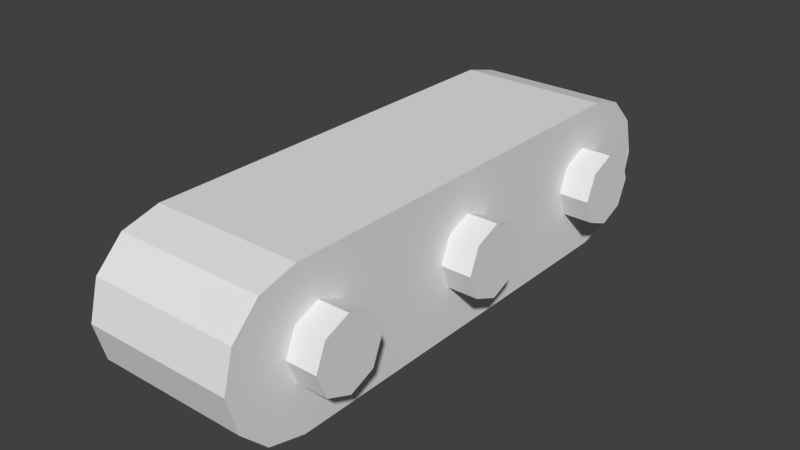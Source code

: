 # Source: Conveyor_Belt.blend  (saved by Blender 2.68.0; exported with 4.5.12 LTS)
import bpy
from mathutils import Matrix  # noqa: F401  (used for matrix-valued properties, if any)

bpy.ops.wm.read_factory_settings(use_empty=True)
scene = bpy.context.scene
scene.name = 'Scene'

# ---- collections
col_collection_1 = bpy.data.collections.new('Collection 1'); scene.collection.children.link(col_collection_1)

# ---- world
world_world = bpy.data.worlds.new('World'); scene.world = world_world
world_world.color = (0.05088, 0.05088, 0.05088)
world_world.use_sun_shadow = False
world_world.sun_shadow_jitter_overblur = 0.0
world_world.cycles.sampling_method = 'MANUAL'
world_world.cycles.sample_map_resolution = 256

# ---- meshes
me_cylinder_001 = bpy.data.meshes.new('Cylinder.001')
me_cylinder_001.from_pydata([(0.0, 1.0, -1.0), (0.0, 1.0, 1.0), (0.7071, 0.7071, -1.0), (0.7071, 0.7071, 1.0), (1.0, -4.371e-08, -1.0), (1.0, -4.371e-08, 1.0), (0.7071, -0.7071, -1.0), (0.7071, -0.7071, 1.0), (-8.742e-08, -1.0, -1.0), (-8.742e-08, -1.0, 1.0), (-0.7071, -0.7071, -1.0), (-0.7071, -0.7071, 1.0), (-1.0, 1.192e-08, -1.0), (-1.0, 1.192e-08, 1.0), (-0.7071, 0.7071, -1.0), (-0.7071, 0.7071, 1.0)], [], [(0, 1, 3, 2), (2, 3, 5, 4), (4, 5, 7, 6), (6, 7, 9, 8), (8, 9, 11, 10), (10, 11, 13, 12), (3, 1, 15, 13, 11, 9, 7, 5), (14, 15, 1, 0), (12, 13, 15, 14), (0, 2, 4, 6, 8, 10, 12, 14)])
_uv = me_cylinder_001.uv_layers.new(name='UVMap')
_uv.uv.foreach_set('vector', [0.5, 0.1562, 0.5, 0.1562, 0.5, 0.1562, 0.5, 0.1562, 0.5, 0.1562, 0.5, 0.1562, 0.5, 0.1562, 0.5, 0.1562, 0.5, 0.1562, 0.5, 0.1562, 0.5, 0.1562, 0.5, 0.1562, 0.5, 0.1562, 0.5, 0.1562, 0.5, 0.1562, 0.5, 0.1562, 0.5, 0.1562, 0.5, 0.1562, 0.5, 0.1562, 0.5, 0.1562, 0.5, 0.1562, 0.5, 0.1562, 0.5, 0.1562, 0.5, 0.1562, 0.5, 0.1562, 0.5, 0.1562, 0.5, 0.1562, 0.5, 0.1562, 0.5, 0.1562, 0.5, 0.1562, 0.5, 0.1562, 0.5, 0.1562, 0.5, 0.1562, 0.5, 0.1562, 0.5, 0.1562, 0.5, 0.1562, 0.5, 0.1562, 0.5, 0.1562, 0.5, 0.1562, 0.5, 0.1562, 0.5, 0.1562, 0.5, 0.1562, 0.5, 0.1562, 0.5, 0.1562, 0.5, 0.1562, 0.5, 0.1562, 0.5, 0.1562, 0.5, 0.1562])
me_cylinder_001.use_remesh_preserve_volume = False
me_cylinder_001.use_remesh_preserve_attributes = False
me_cylinder_001.use_mirror_vertex_groups = False
me_cylinder_001.update()
me_cylinder = bpy.data.meshes.new('Cylinder')
me_cylinder.from_pydata([(0.0, 3.713, -1.0), (0.0, 3.713, 1.0), (0.5, 3.579, -1.0), (0.5, 3.579, 1.0), (0.866, 3.213, -1.0), (0.866, 3.213, 1.0), (1.0, 2.713, -1.0), (1.0, 2.713, 1.0), (-1.0, 2.713, -1.0), (-1.0, 2.713, 1.0), (-0.866, 3.213, -1.0), (-0.866, 3.213, 1.0), (-0.5, 3.579, -1.0), (-0.5, 3.579, 1.0), (0.0, -3.713, -1.0), (0.0, -3.713, 1.0), (0.5, -3.579, -1.0), (0.5, -3.579, 1.0), (0.866, -3.213, -1.0), (0.866, -3.213, 1.0), (1.0, -2.713, -1.0), (1.0, -2.713, 1.0), (-1.0, -2.713, -1.0), (-1.0, -2.713, 1.0), (-0.866, -3.213, -1.0), (-0.866, -3.213, 1.0), (-0.5, -3.579, -1.0), (-0.5, -3.579, 1.0), (1.0, 0.0, -1.0), (1.0, 0.0, 1.0), (-1.0, 0.0, -1.0), (-1.0, 0.0, 1.0), (-5.741e-08, 3.124, -1.0), (-9.632e-09, 3.124, 1.0), (0.3418, 3.011, -1.0), (0.3418, 3.011, 1.0), (0.592, 2.703, -1.0), (0.592, 2.703, 1.0), (0.6836, 2.283, -1.0), (0.6836, 2.283, 1.0), (-0.6836, 2.283, -1.0), (-0.6836, 2.283, 1.0), (-0.592, 2.703, -1.0), (-0.592, 2.703, 1.0), (-0.3418, 3.011, -1.0), (-0.3418, 3.011, 1.0), (-5.741e-08, -3.124, -1.0), (-9.632e-09, -3.124, 1.0), (0.3418, -3.011, -1.0), (0.3418, -3.011, 1.0), (0.592, -2.703, -1.0), (0.592, -2.703, 1.0), (0.6836, -2.283, -1.0), (0.6836, -2.283, 1.0), (-0.6836, -2.283, -1.0), (-0.6836, -2.283, 1.0), (-0.592, -2.703, -1.0), (-0.592, -2.703, 1.0), (-0.3418, -3.011, -1.0), (-0.3418, -3.011, 1.0), (0.6836, 4.876e-09, -1.0), (0.6836, 4.876e-09, 1.0), (-0.6836, 4.876e-09, -1.0), (-0.6836, 4.876e-09, 1.0)], [], [(0, 1, 3, 2), (2, 3, 5, 4), (4, 5, 7, 6), (16, 14, 46, 48), (8, 9, 11, 10), (17, 19, 51, 49), (12, 13, 1, 0), (10, 11, 13, 12), (9, 8, 30, 31), (6, 7, 29, 28), (7, 5, 37, 39), (8, 10, 42, 40), (14, 16, 17, 15), (16, 18, 19, 17), (18, 20, 21, 19), (27, 15, 47, 59), (22, 24, 25, 23), (6, 28, 60, 38), (26, 14, 15, 27), (24, 26, 27, 25), (23, 31, 30, 22), (20, 28, 29, 21), (18, 16, 48, 50), (4, 6, 38, 36), (44, 32, 34, 36, 38, 40, 42), (37, 35, 33, 45, 43, 41, 39), (40, 38, 60, 62), (39, 41, 63, 61), (58, 56, 54, 52, 50, 48, 46), (51, 53, 55, 57, 59, 47, 49), (54, 62, 60, 52), (53, 61, 63, 55), (12, 0, 32, 44), (22, 30, 62, 54), (11, 9, 41, 43), (26, 24, 56, 58), (2, 4, 36, 34), (15, 17, 49, 47), (30, 8, 40, 62), (1, 13, 45, 33), (31, 23, 55, 63), (25, 27, 59, 57), (5, 3, 35, 37), (20, 18, 50, 52), (0, 2, 34, 32), (9, 31, 63, 41), (21, 29, 61, 53), (10, 12, 44, 42), (24, 22, 54, 56), (19, 21, 53, 51), (3, 1, 33, 35), (29, 7, 39, 61), (28, 20, 52, 60), (13, 11, 43, 45), (14, 26, 58, 46), (23, 25, 57, 55)])
_uv = me_cylinder.uv_layers.new(name='UVMap')
_uv.uv.foreach_set('vector', [0.5, 0.6562, 0.5, 0.6562, 0.5, 0.75, 0.5, 0.75, 0.5, 0.75, 0.5, 0.75, 0.5, 0.8438, 0.5, 0.8438, 0.5, 0.8438, 0.5, 0.8438, 0.5, 0.9375, 0.5, 0.9375, 0.5, 0.0625, 0.5, 0.0625, 0.5, 0.0625, 0.5, 0.0625, 0.5, 0.375, 0.5, 0.375, 0.5, 0.4688, 0.5, 0.4688, 0.5, 0.0625, 0.5, 0.0625, 0.5, 0.0625, 0.5, 0.0625, 0.5, 0.5625, 0.5, 0.5625, 0.5, 0.6562, 0.5, 0.6562, 0.5, 0.4688, 0.5, 0.4688, 0.5, 0.5625, 0.5, 0.5625, 0.5, 0.9688, 0.5, 0.9688, 0.5, 0.3125, 0.5, 0.3125, 0.5, 0.4062, 0.5, 0.4062, 0.5, 0.9375, 0.5, 0.9375, 0.5, 0.0625, 0.5, 0.0625, 0.5, 0.0625, 0.5, 0.0625, 0.5, 0.0625, 0.5, 0.0625, 0.5, 0.0625, 0.5, 0.0625, 0.5, 0.5625, 0.5, 0.4688, 0.5, 0.4688, 0.5, 0.5625, 0.5, 0.4688, 0.5, 0.375, 0.5, 0.375, 0.5, 0.4688, 0.5, 0.375, 0.5, 0.2812, 0.5, 0.2812, 0.5, 0.375, 0.5, 0.0625, 0.5, 0.0625, 0.5, 0.0625, 0.5, 0.0625, 0.5, 0.8438, 0.5, 0.75, 0.5, 0.75, 0.5, 0.8438, 0.5, 0.0625, 0.5, 0.0625, 0.5, 0.0625, 0.5, 0.0625, 0.5, 0.6562, 0.5, 0.5625, 0.5, 0.5625, 0.5, 0.6562, 0.5, 0.75, 0.5, 0.6562, 0.5, 0.6562, 0.5, 0.75, 0.5, 0.2812, 0.5, 0.9062, 0.5, 0.9062, 0.5, 0.2812, 0.5, 0.9688, 0.5, 0.3125, 0.5, 0.3125, 0.5, 0.9688, 0.5, 0.0625, 0.5, 0.0625, 0.5, 0.0625, 0.5, 0.0625, 0.5, 0.0625, 0.5, 0.0625, 0.5, 0.0625, 0.5, 0.0625, 0.5, 0.2188, 0.5, 0.2188, 0.5, 0.2188, 0.5, 0.2188, 0.5, 0.2188, 0.5, 0.2188, 0.5, 0.2188, 0.5, 0.2188, 0.5, 0.2188, 0.5, 0.2188, 0.5, 0.2188, 0.5, 0.2188, 0.5, 0.2188, 0.5, 0.2188, 0.5, 0.2188, 0.5, 0.2188, 0.5, 0.2188, 0.5, 0.2188, 0.5, 0.2188, 0.5, 0.2188, 0.5, 0.2188, 0.5, 0.2188, 0.5, 0.2188, 0.5, 0.2188, 0.5, 0.2188, 0.5, 0.2188, 0.5, 0.2188, 0.5, 0.2188, 0.5, 0.2188, 0.5, 0.2188, 0.5, 0.2188, 0.5, 0.2188, 0.5, 0.2188, 0.5, 0.2188, 0.5, 0.2188, 0.5, 0.2188, 0.5, 0.2188, 0.5, 0.2188, 0.5, 0.2188, 0.5, 0.2188, 0.5, 0.2188, 0.5, 0.2188, 0.5, 0.2188, 0.5, 0.2188, 0.5, 0.0625, 0.5, 0.0625, 0.5, 0.0625, 0.5, 0.0625, 0.5, 0.0625, 0.5, 0.0625, 0.5, 0.0625, 0.5, 0.0625, 0.5, 0.0625, 0.5, 0.0625, 0.5, 0.0625, 0.5, 0.0625, 0.5, 0.0625, 0.5, 0.0625, 0.5, 0.0625, 0.5, 0.0625, 0.5, 0.0625, 0.5, 0.0625, 0.5, 0.0625, 0.5, 0.0625, 0.5, 0.0625, 0.5, 0.0625, 0.5, 0.0625, 0.5, 0.0625, 0.5, 0.0625, 0.5, 0.0625, 0.5, 0.0625, 0.5, 0.0625, 0.5, 0.0625, 0.5, 0.0625, 0.5, 0.0625, 0.5, 0.0625, 0.5, 0.0625, 0.5, 0.0625, 0.5, 0.0625, 0.5, 0.0625, 0.5, 0.0625, 0.5, 0.0625, 0.5, 0.0625, 0.5, 0.0625, 0.5, 0.0625, 0.5, 0.0625, 0.5, 0.0625, 0.5, 0.0625, 0.5, 0.0625, 0.5, 0.0625, 0.5, 0.0625, 0.5, 0.0625, 0.5, 0.0625, 0.5, 0.0625, 0.5, 0.0625, 0.5, 0.0625, 0.5, 0.0625, 0.5, 0.0625, 0.5, 0.0625, 0.5, 0.0625, 0.5, 0.0625, 0.5, 0.0625, 0.5, 0.0625, 0.5, 0.0625, 0.5, 0.0625, 0.5, 0.0625, 0.5, 0.0625, 0.5, 0.0625, 0.5, 0.0625, 0.5, 0.0625, 0.5, 0.0625, 0.5, 0.0625, 0.5, 0.0625, 0.5, 0.0625, 0.5, 0.0625, 0.5, 0.0625, 0.5, 0.0625, 0.5, 0.0625, 0.5, 0.0625, 0.5, 0.0625, 0.5, 0.0625, 0.5, 0.0625, 0.5, 0.0625, 0.5, 0.0625, 0.5, 0.0625, 0.5, 0.0625, 0.5, 0.0625, 0.5, 0.0625, 0.5, 0.0625, 0.5, 0.0625, 0.5, 0.0625, 0.5, 0.0625, 0.5, 0.0625, 0.5, 0.0625, 0.5, 0.0625, 0.5, 0.0625, 0.5, 0.0625, 0.5, 0.0625, 0.5, 0.0625, 0.5, 0.0625])
me_cylinder.use_remesh_preserve_volume = False
me_cylinder.use_remesh_preserve_attributes = False
me_cylinder.use_mirror_vertex_groups = False
me_cylinder.update()
me_cylinder_002 = bpy.data.meshes.new('Cylinder.002')
me_cylinder_002.from_pydata([(0.0, 1.0, -1.0), (0.0, 1.0, 1.0), (0.7071, 0.7071, -1.0), (0.7071, 0.7071, 1.0), (1.0, -4.371e-08, -1.0), (1.0, -4.371e-08, 1.0), (0.7071, -0.7071, -1.0), (0.7071, -0.7071, 1.0), (-8.742e-08, -1.0, -1.0), (-8.742e-08, -1.0, 1.0), (-0.7071, -0.7071, -1.0), (-0.7071, -0.7071, 1.0), (-1.0, 1.192e-08, -1.0), (-1.0, 1.192e-08, 1.0), (-0.7071, 0.7071, -1.0), (-0.7071, 0.7071, 1.0)], [], [(0, 1, 3, 2), (2, 3, 5, 4), (4, 5, 7, 6), (6, 7, 9, 8), (8, 9, 11, 10), (10, 11, 13, 12), (3, 1, 15, 13, 11, 9, 7, 5), (14, 15, 1, 0), (12, 13, 15, 14), (0, 2, 4, 6, 8, 10, 12, 14)])
_uv = me_cylinder_002.uv_layers.new(name='UV coord')
_uv.uv.foreach_set('vector', [0.5, 0.1562, 0.5, 0.1562, 0.5, 0.1562, 0.5, 0.1562, 0.5, 0.1562, 0.5, 0.1562, 0.5, 0.1562, 0.5, 0.1562, 0.5, 0.1562, 0.5, 0.1562, 0.5, 0.1562, 0.5, 0.1562, 0.5, 0.1562, 0.5, 0.1562, 0.5, 0.1562, 0.5, 0.1562, 0.5, 0.1562, 0.5, 0.1562, 0.5, 0.1562, 0.5, 0.1562, 0.5, 0.1562, 0.5, 0.1562, 0.5, 0.1562, 0.5, 0.1562, 0.5, 0.1562, 0.5, 0.1562, 0.5, 0.1562, 0.5, 0.1562, 0.5, 0.1562, 0.5, 0.1562, 0.5, 0.1562, 0.5, 0.1562, 0.5, 0.1562, 0.5, 0.1562, 0.5, 0.1562, 0.5, 0.1562, 0.5, 0.1562, 0.5, 0.1562, 0.5, 0.1562, 0.5, 0.1562, 0.5, 0.1562, 0.5, 0.1562, 0.5, 0.1562, 0.5, 0.1562, 0.5, 0.1562, 0.5, 0.1562, 0.5, 0.1562, 0.5, 0.1562])
me_cylinder_002.use_remesh_preserve_volume = False
me_cylinder_002.use_remesh_preserve_attributes = False
me_cylinder_002.use_mirror_vertex_groups = False
me_cylinder_002.update()

# ---- objects
ob_cylinder_001 = bpy.data.objects.new('Cylinder.001', me_cylinder_001)
ob_cylinder = bpy.data.objects.new('Cylinder', me_cylinder)
ob_cylinder_002 = bpy.data.objects.new('Cylinder.002', me_cylinder_002)

# ---- transforms, parenting, visibility, modifiers, constraints
ob_cylinder_001.location = (0.0, 0.0, 0.0)
ob_cylinder_001.rotation_euler = (0.0, 1.571, 0.0)
ob_cylinder_001.scale = (0.477, 0.477, 1.401)
ob_cylinder_001.lineart.crease_threshold = 0.0
ob_cylinder.location = (0.0, 0.0, 0.0)
ob_cylinder.rotation_euler = (0.0, 1.571, 0.0)
ob_cylinder.lineart.crease_threshold = 0.0
ob_cylinder_002.location = (0.0, 2.439, 0.0)
ob_cylinder_002.rotation_euler = (0.0, 1.571, 0.0)
ob_cylinder_002.scale = (0.477, 0.477, 1.401)
ob_cylinder_002.lineart.crease_threshold = 0.0
_m = ob_cylinder_002.modifiers.new('Mirror', 'MIRROR')
_m.use_axis = (False, True, False)
_m.mirror_object = ob_cylinder

# ---- collection membership
col_collection_1.objects.link(ob_cylinder_001)
col_collection_1.objects.link(ob_cylinder)
col_collection_1.objects.link(ob_cylinder_002)

# ---- scene / render settings (as saved in the file)
scene.frame_start = 1; scene.frame_end = 250; scene.frame_set(1)
scene.render.engine = 'BLENDER_EEVEE_NEXT'
scene.render.image_settings.color_mode = 'RGB'
scene.render.image_settings.compression = 90
scene.render.resolution_percentage = 50
scene.render.dither_intensity = 0.0
scene.cycles.use_denoising = False
scene.cycles.samples = 10
scene.cycles.sampling_pattern = 'TABULATED_SOBOL'
scene.cycles.light_sampling_threshold = 0.0
scene.cycles.use_adaptive_sampling = False
scene.cycles.use_light_tree = False
scene.cycles.blur_glossy = 0.0
scene.cycles.volume_bounces = 1
scene.cycles.pixel_filter_type = 'GAUSSIAN'
scene.cycles.sample_clamp_indirect = 0.0
scene.view_settings.view_transform = 'Standard'
bpy.context.view_layer.update()

# ---- added for rendering (the .blend has no active camera and no usable light): camera, sun
cam_auto = bpy.data.cameras.new('AutoCamera')
cam_auto.lens = 50.0
cam_auto.sensor_width = 36.0
cam_auto.clip_end = 1000.0
ob_auto_camera = bpy.data.objects.new('AutoCamera', cam_auto)
scene.collection.objects.link(ob_auto_camera)
ob_auto_camera.location = (7.57287, -9.08744, 6.0583)
ob_auto_camera.rotation_euler = (1.09748, -7.21219e-08, 0.694738)
scene.camera = ob_auto_camera
light_auto_sun = bpy.data.lights.new('AutoSun', 'SUN')
light_auto_sun.energy = 3.0
light_auto_sun.angle = 0.0523599
ob_auto_sun = bpy.data.objects.new('AutoSun', light_auto_sun)
scene.collection.objects.link(ob_auto_sun)
ob_auto_sun.rotation_euler = (0.872665, 0.174533, 0.523599)
bpy.context.view_layer.update()
